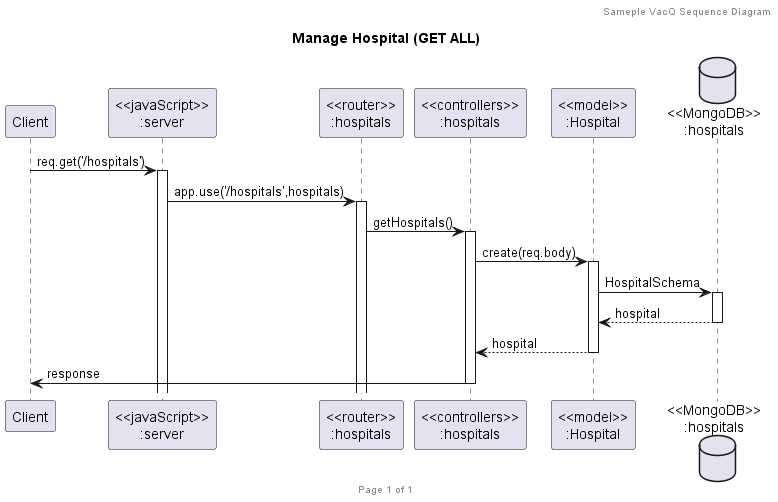

The diagram above was rendered by PlantUML. Its source (embedded in the PNG):
@startuml Manage Hospital (POST)

header Sameple VacQ Sequence Diagram
footer Page %page% of %lastpage%
title "Manage Hospital (GET ALL)"

participant "Client" as client
participant "<<javaScript>>\n:server" as server
participant "<<router>>\n:hospitals" as routerHospitals
participant "<<controllers>>\n:hospitals" as controllersHospitals
participant "<<model>>\n:Hospital" as modelHospital
database "<<MongoDB>>\n:hospitals" as HospitalsDatabase

client->server ++:req.get('/hospitals')
server->routerHospitals ++:app.use('/hospitals',hospitals)
routerHospitals -> controllersHospitals ++:getHospitals()
controllersHospitals->modelHospital ++:create(req.body)
modelHospital ->HospitalsDatabase ++: HospitalSchema
HospitalsDatabase --> modelHospital --: hospital
controllersHospitals <-- modelHospital --:hospital
controllersHospitals->client --:response

@enduml